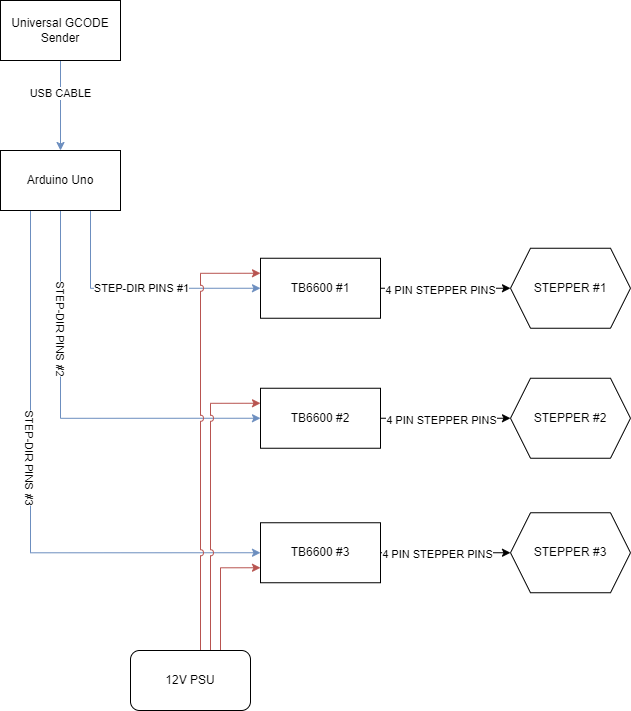

The diagram above was exported from draw.io. Its source (the exported page's mxGraphModel, read from the mxfile embedded in the PNG):
<mxGraphModel dx="1379" dy="796" grid="1" gridSize="10" guides="1" tooltips="1" connect="1" arrows="1" fold="1" page="1" pageScale="1" pageWidth="827" pageHeight="1169" math="0" shadow="0">
  <root>
    <mxCell id="0" />
    <mxCell id="1" parent="0" />
    <mxCell id="eNx5BBnIkBc5k8J9waj2-3" style="edgeStyle=orthogonalEdgeStyle;rounded=0;orthogonalLoop=1;jettySize=auto;html=1;exitX=0.5;exitY=1;exitDx=0;exitDy=0;entryX=0.5;entryY=0;entryDx=0;entryDy=0;fillColor=#dae8fc;strokeColor=#6c8ebf;" edge="1" parent="1" source="eNx5BBnIkBc5k8J9waj2-1" target="eNx5BBnIkBc5k8J9waj2-2">
      <mxGeometry relative="1" as="geometry" />
    </mxCell>
    <mxCell id="eNx5BBnIkBc5k8J9waj2-4" value="USB CABLE" style="edgeLabel;html=1;align=center;verticalAlign=middle;resizable=0;points=[];" vertex="1" connectable="0" parent="eNx5BBnIkBc5k8J9waj2-3">
      <mxGeometry x="-0.2889" y="-1" relative="1" as="geometry">
        <mxPoint as="offset" />
      </mxGeometry>
    </mxCell>
    <mxCell id="eNx5BBnIkBc5k8J9waj2-1" value="Universal GCODE Sender" style="rounded=0;whiteSpace=wrap;html=1;" vertex="1" parent="1">
      <mxGeometry x="110" y="60" width="120" height="60" as="geometry" />
    </mxCell>
    <mxCell id="eNx5BBnIkBc5k8J9waj2-11" style="edgeStyle=orthogonalEdgeStyle;rounded=0;orthogonalLoop=1;jettySize=auto;html=1;exitX=0.75;exitY=1;exitDx=0;exitDy=0;entryX=0;entryY=0.5;entryDx=0;entryDy=0;fillColor=#dae8fc;strokeColor=#6c8ebf;" edge="1" parent="1" source="eNx5BBnIkBc5k8J9waj2-2" target="eNx5BBnIkBc5k8J9waj2-5">
      <mxGeometry relative="1" as="geometry" />
    </mxCell>
    <mxCell id="eNx5BBnIkBc5k8J9waj2-14" value="STEP-DIR PINS #1" style="edgeLabel;html=1;align=center;verticalAlign=middle;resizable=0;points=[];rotation=0;" vertex="1" connectable="0" parent="eNx5BBnIkBc5k8J9waj2-11">
      <mxGeometry x="0.25" y="-1" relative="1" as="geometry">
        <mxPoint x="-27" y="-1" as="offset" />
      </mxGeometry>
    </mxCell>
    <mxCell id="eNx5BBnIkBc5k8J9waj2-12" style="edgeStyle=orthogonalEdgeStyle;rounded=0;orthogonalLoop=1;jettySize=auto;html=1;exitX=0.5;exitY=1;exitDx=0;exitDy=0;entryX=0;entryY=0.5;entryDx=0;entryDy=0;fillColor=#dae8fc;strokeColor=#6c8ebf;" edge="1" parent="1" source="eNx5BBnIkBc5k8J9waj2-2" target="eNx5BBnIkBc5k8J9waj2-6">
      <mxGeometry relative="1" as="geometry" />
    </mxCell>
    <mxCell id="eNx5BBnIkBc5k8J9waj2-15" value="STEP-DIR PINS #2" style="edgeLabel;html=1;align=center;verticalAlign=middle;resizable=0;points=[];rotation=90;" vertex="1" connectable="0" parent="eNx5BBnIkBc5k8J9waj2-12">
      <mxGeometry x="0.5" y="1" relative="1" as="geometry">
        <mxPoint x="-98" y="-89" as="offset" />
      </mxGeometry>
    </mxCell>
    <mxCell id="eNx5BBnIkBc5k8J9waj2-13" style="edgeStyle=orthogonalEdgeStyle;rounded=0;orthogonalLoop=1;jettySize=auto;html=1;exitX=0.25;exitY=1;exitDx=0;exitDy=0;entryX=0;entryY=0.5;entryDx=0;entryDy=0;fillColor=#dae8fc;strokeColor=#6c8ebf;" edge="1" parent="1" source="eNx5BBnIkBc5k8J9waj2-2" target="eNx5BBnIkBc5k8J9waj2-7">
      <mxGeometry relative="1" as="geometry" />
    </mxCell>
    <mxCell id="eNx5BBnIkBc5k8J9waj2-17" value="STEP-DIR PINS #3" style="edgeLabel;html=1;align=center;verticalAlign=middle;resizable=0;points=[];rotation=90;" vertex="1" connectable="0" parent="eNx5BBnIkBc5k8J9waj2-13">
      <mxGeometry x="0.6149" y="2" relative="1" as="geometry">
        <mxPoint x="-120" y="-93" as="offset" />
      </mxGeometry>
    </mxCell>
    <mxCell id="eNx5BBnIkBc5k8J9waj2-2" value="Arduino Uno" style="rounded=0;whiteSpace=wrap;html=1;" vertex="1" parent="1">
      <mxGeometry x="110" y="210" width="120" height="60" as="geometry" />
    </mxCell>
    <mxCell id="eNx5BBnIkBc5k8J9waj2-21" style="edgeStyle=orthogonalEdgeStyle;rounded=0;orthogonalLoop=1;jettySize=auto;html=1;exitX=1;exitY=0.5;exitDx=0;exitDy=0;" edge="1" parent="1" source="eNx5BBnIkBc5k8J9waj2-5" target="eNx5BBnIkBc5k8J9waj2-18">
      <mxGeometry relative="1" as="geometry" />
    </mxCell>
    <mxCell id="eNx5BBnIkBc5k8J9waj2-24" value="4 PIN STEPPER PINS" style="edgeLabel;html=1;align=center;verticalAlign=middle;resizable=0;points=[];" vertex="1" connectable="0" parent="eNx5BBnIkBc5k8J9waj2-21">
      <mxGeometry x="-0.2111" relative="1" as="geometry">
        <mxPoint x="8" y="2" as="offset" />
      </mxGeometry>
    </mxCell>
    <mxCell id="eNx5BBnIkBc5k8J9waj2-5" value="TB6600 #1" style="rounded=0;whiteSpace=wrap;html=1;" vertex="1" parent="1">
      <mxGeometry x="370" y="317.75" width="120" height="60" as="geometry" />
    </mxCell>
    <mxCell id="eNx5BBnIkBc5k8J9waj2-22" style="edgeStyle=orthogonalEdgeStyle;rounded=0;orthogonalLoop=1;jettySize=auto;html=1;exitX=1;exitY=0.5;exitDx=0;exitDy=0;entryX=0;entryY=0.5;entryDx=0;entryDy=0;" edge="1" parent="1" source="eNx5BBnIkBc5k8J9waj2-6" target="eNx5BBnIkBc5k8J9waj2-19">
      <mxGeometry relative="1" as="geometry" />
    </mxCell>
    <mxCell id="eNx5BBnIkBc5k8J9waj2-25" value="4 PIN STEPPER PINS" style="edgeLabel;html=1;align=center;verticalAlign=middle;resizable=0;points=[];" vertex="1" connectable="0" parent="eNx5BBnIkBc5k8J9waj2-22">
      <mxGeometry x="-0.2667" relative="1" as="geometry">
        <mxPoint x="12" y="2" as="offset" />
      </mxGeometry>
    </mxCell>
    <mxCell id="eNx5BBnIkBc5k8J9waj2-6" value="TB6600 #2" style="rounded=0;whiteSpace=wrap;html=1;" vertex="1" parent="1">
      <mxGeometry x="370" y="447.75" width="120" height="60" as="geometry" />
    </mxCell>
    <mxCell id="eNx5BBnIkBc5k8J9waj2-23" style="edgeStyle=orthogonalEdgeStyle;rounded=0;orthogonalLoop=1;jettySize=auto;html=1;exitX=1;exitY=0.5;exitDx=0;exitDy=0;entryX=0;entryY=0.5;entryDx=0;entryDy=0;" edge="1" parent="1" source="eNx5BBnIkBc5k8J9waj2-7" target="eNx5BBnIkBc5k8J9waj2-20">
      <mxGeometry relative="1" as="geometry" />
    </mxCell>
    <mxCell id="eNx5BBnIkBc5k8J9waj2-26" value="4 PIN STEPPER PINS" style="edgeLabel;html=1;align=center;verticalAlign=middle;resizable=0;points=[];" vertex="1" connectable="0" parent="eNx5BBnIkBc5k8J9waj2-23">
      <mxGeometry x="-0.1444" relative="1" as="geometry">
        <mxPoint y="1" as="offset" />
      </mxGeometry>
    </mxCell>
    <mxCell id="eNx5BBnIkBc5k8J9waj2-7" value="TB6600 #3" style="rounded=0;whiteSpace=wrap;html=1;" vertex="1" parent="1">
      <mxGeometry x="370" y="582.25" width="120" height="60" as="geometry" />
    </mxCell>
    <mxCell id="eNx5BBnIkBc5k8J9waj2-18" value="STEPPER #1" style="shape=hexagon;perimeter=hexagonPerimeter2;whiteSpace=wrap;html=1;fixedSize=1;" vertex="1" parent="1">
      <mxGeometry x="620" y="307.75" width="120" height="80" as="geometry" />
    </mxCell>
    <mxCell id="eNx5BBnIkBc5k8J9waj2-19" value="STEPPER #2" style="shape=hexagon;perimeter=hexagonPerimeter2;whiteSpace=wrap;html=1;fixedSize=1;" vertex="1" parent="1">
      <mxGeometry x="620" y="437.75" width="120" height="80" as="geometry" />
    </mxCell>
    <mxCell id="eNx5BBnIkBc5k8J9waj2-20" value="STEPPER #3" style="shape=hexagon;perimeter=hexagonPerimeter2;whiteSpace=wrap;html=1;fixedSize=1;" vertex="1" parent="1">
      <mxGeometry x="620" y="572.25" width="120" height="80" as="geometry" />
    </mxCell>
    <mxCell id="eNx5BBnIkBc5k8J9waj2-34" style="edgeStyle=orthogonalEdgeStyle;rounded=0;orthogonalLoop=1;jettySize=auto;html=1;exitX=0.75;exitY=0;exitDx=0;exitDy=0;entryX=0;entryY=0.75;entryDx=0;entryDy=0;jumpStyle=arc;fillColor=#f8cecc;strokeColor=#b85450;" edge="1" parent="1" source="eNx5BBnIkBc5k8J9waj2-27" target="eNx5BBnIkBc5k8J9waj2-7">
      <mxGeometry relative="1" as="geometry" />
    </mxCell>
    <mxCell id="eNx5BBnIkBc5k8J9waj2-35" style="edgeStyle=orthogonalEdgeStyle;rounded=0;orthogonalLoop=1;jettySize=auto;html=1;exitX=0.5;exitY=0;exitDx=0;exitDy=0;entryX=0;entryY=0.25;entryDx=0;entryDy=0;jumpStyle=arc;fillColor=#f8cecc;strokeColor=#b85450;" edge="1" parent="1" source="eNx5BBnIkBc5k8J9waj2-27" target="eNx5BBnIkBc5k8J9waj2-5">
      <mxGeometry relative="1" as="geometry">
        <Array as="points">
          <mxPoint x="310" y="710" />
          <mxPoint x="310" y="333" />
        </Array>
      </mxGeometry>
    </mxCell>
    <mxCell id="eNx5BBnIkBc5k8J9waj2-36" style="edgeStyle=orthogonalEdgeStyle;rounded=0;orthogonalLoop=1;jettySize=auto;html=1;exitX=0.75;exitY=0;exitDx=0;exitDy=0;entryX=0;entryY=0.25;entryDx=0;entryDy=0;jumpStyle=arc;fillColor=#f8cecc;strokeColor=#b85450;" edge="1" parent="1" source="eNx5BBnIkBc5k8J9waj2-27" target="eNx5BBnIkBc5k8J9waj2-6">
      <mxGeometry relative="1" as="geometry">
        <Array as="points">
          <mxPoint x="320" y="710" />
          <mxPoint x="320" y="463" />
        </Array>
      </mxGeometry>
    </mxCell>
    <mxCell id="eNx5BBnIkBc5k8J9waj2-27" value="12V PSU" style="rounded=1;whiteSpace=wrap;html=1;" vertex="1" parent="1">
      <mxGeometry x="240" y="710" width="120" height="60" as="geometry" />
    </mxCell>
  </root>
</mxGraphModel>